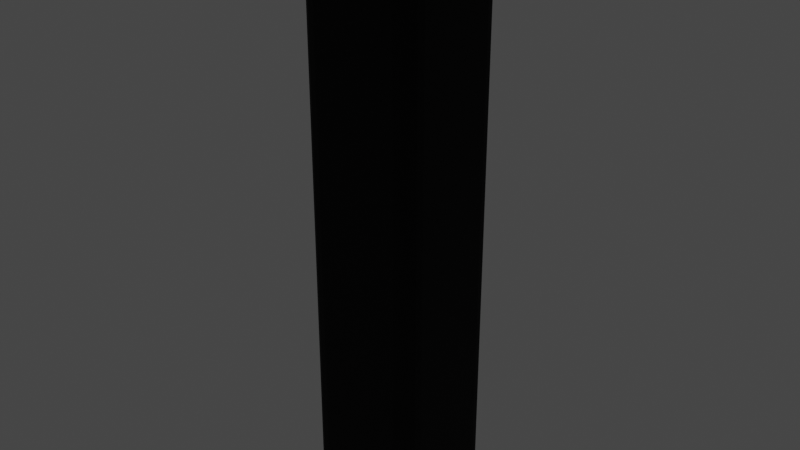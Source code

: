 # Source: factoryComponent1.blend  (saved by Blender 3.6.11; exported with 4.5.12 LTS)
import bpy
from mathutils import Matrix  # noqa: F401  (used for matrix-valued properties, if any)

bpy.ops.wm.read_factory_settings(use_empty=True)
scene = bpy.context.scene
scene.name = 'Scene'

# ---- collections
col_collection = bpy.data.collections.new('Collection'); scene.collection.children.link(col_collection)

# ---- materials (node trees are filled in below, after node groups)
mat_iron = bpy.data.materials.new('Iron')
mat_iron.alpha_threshold = 0.0
mat_iron.use_transparent_shadow = False
mat_iron.roughness = 0.5
mat_iron.line_color = (0.0, 0.0, 0.0, 1.0)
mat_light = bpy.data.materials.new('Light')
mat_light.use_transparent_shadow = False

# ---- material node trees
mat_iron.use_nodes = True; mat_iron.node_tree.nodes.clear()
_N = mat_iron.node_tree.nodes; _L = mat_iron.node_tree.links
n0 = _N.new('ShaderNodeOutputMaterial'); n0.name = 'Material Output'; n0.location = (300, 300)
n1 = _N.new('ShaderNodeBsdfPrincipled'); n1.name = 'Principled BSDF'; n1.location = (10, 300)
n1.distribution = 'GGX'
n1.subsurface_method = 'RANDOM_WALK_SKIN'
n1.inputs[0].default_value = (0.0, 0.0, 0.0, 1.0)
n1.inputs[2].default_value = 1.0
n1.inputs[3].default_value = 1.45
n1.inputs[27].default_value = (0.0, 0.0, 0.0, 1.0)
n1.inputs[28].default_value = 1.0
_L.new(n1.outputs[0], n0.inputs[0])
n0.is_active_output = True
mat_light.use_nodes = True; mat_light.node_tree.nodes.clear()
_N = mat_light.node_tree.nodes; _L = mat_light.node_tree.links
n0 = _N.new('ShaderNodeBsdfPrincipled'); n0.name = 'Principled BSDF'; n0.location = (10, 300)
n0.distribution = 'GGX'
n0.subsurface_method = 'RANDOM_WALK_SKIN'
n0.inputs[3].default_value = 1.45
n0.inputs[28].default_value = 4.0
n1 = _N.new('ShaderNodeOutputMaterial'); n1.name = 'Material Output'; n1.location = (300, 300)
_L.new(n0.outputs[0], n1.inputs[0])
n1.is_active_output = True

# ---- world
world_world = bpy.data.worlds.new('World'); scene.world = world_world
world_world.use_nodes = True; world_world.node_tree.nodes.clear()
_N = world_world.node_tree.nodes; _L = world_world.node_tree.links
n0 = _N.new('ShaderNodeOutputWorld'); n0.name = 'World Output'; n0.location = (300, 300)
n1 = _N.new('ShaderNodeBackground'); n1.name = 'Background'; n1.location = (10, 300)
n1.inputs[0].default_value = (0.05088, 0.05088, 0.05088, 1.0)
_L.new(n1.outputs[0], n0.inputs[0])
n0.is_active_output = True
world_world.color = (0.05088, 0.05088, 0.05088)
world_world.use_sun_shadow = False
world_world.sun_shadow_jitter_overblur = 0.0

# ---- meshes
me_cube_003 = bpy.data.meshes.new('Cube.003')
me_cube_003.from_pydata([(-2.2, -2.5, 0.0), (-2.5, -2.2, 0.0), (-2.315, -2.477, 0.0), (-2.412, -2.412, 0.0), (-2.477, -2.315, 0.0), (-2.3, -2.18, 10.0), (-2.18, -2.3, 10.0), (-2.289, -2.237, 10.0), (-2.268, -2.268, 10.0), (-2.237, -2.289, 10.0), (-2.5, -0.8, 0.0), (-2.2, -0.5, 0.0), (-2.477, -0.6852, 0.0), (-2.412, -0.5879, 0.0), (-2.315, -0.5228, 0.0), (-2.18, -0.7, 10.0), (-2.3, -0.8197, 10.0), (-2.237, -0.7112, 10.0), (-2.268, -0.7321, 10.0), (-2.289, -0.7632, 10.0), (-0.5, -2.2, 0.0), (-0.8, -2.5, 0.0), (-0.5228, -2.315, 0.0), (-0.5879, -2.412, 0.0), (-0.6852, -2.477, 0.0), (-0.8197, -2.3, 10.0), (-0.7, -2.18, 10.0), (-0.7632, -2.289, 10.0), (-0.7321, -2.268, 10.0), (-0.7112, -2.237, 10.0), (-0.8, -0.5, 0.0), (-0.5, -0.8, 0.0), (-0.6852, -0.5228, 0.0), (-0.5879, -0.5879, 0.0), (-0.5228, -0.6852, 0.0), (-0.7, -0.8197, 10.0), (-0.8197, -0.7, 10.0), (-0.7112, -0.7632, 10.0), (-0.7321, -0.7321, 10.0), (-0.7632, -0.7112, 10.0), (-2.2, -2.5, 10.0), (-2.315, -2.477, 10.0), (-2.412, -2.412, 10.0), (-2.477, -2.315, 10.0), (-2.5, -2.2, 10.0), (-2.315, -0.5228, 10.0), (-2.2, -0.5, 10.0), (-2.412, -0.5879, 10.0), (-2.477, -0.6852, 10.0), (-2.5, -0.8, 10.0), (-0.5228, -0.6852, 10.0), (-0.5, -0.8, 10.0), (-0.5879, -0.5879, 10.0), (-0.6852, -0.5228, 10.0), (-0.8, -0.5, 10.0), (-0.6852, -2.477, 10.0), (-0.8, -2.5, 10.0), (-0.5879, -2.412, 10.0), (-0.5228, -2.315, 10.0), (-0.5, -2.2, 10.0), (-2.18, -2.3, 9.5), (-2.237, -2.289, 9.5), (-2.268, -2.268, 9.5), (-2.289, -2.237, 9.5), (-2.3, -2.18, 9.5), (-2.237, -0.7112, 9.5), (-2.18, -0.7, 9.5), (-2.268, -0.7321, 9.5), (-2.289, -0.7632, 9.5), (-2.3, -0.8197, 9.5), (-0.7112, -0.7632, 9.5), (-0.7, -0.8197, 9.5), (-0.7321, -0.7321, 9.5), (-0.7632, -0.7112, 9.5), (-0.8197, -0.7, 9.5), (-0.7632, -2.289, 9.5), (-0.8197, -2.3, 9.5), (-0.7321, -2.268, 9.5), (-0.7112, -2.237, 9.5), (-0.7, -2.18, 9.5)], [], [(21, 56, 40, 0), (31, 51, 59, 20), (8, 9, 61, 62), (1, 44, 49, 10), (11, 46, 54, 30), (0, 40, 41, 2), (2, 41, 42, 3), (3, 42, 43, 4), (4, 43, 44, 1), (46, 11, 14, 45), (45, 14, 13, 47), (47, 13, 12, 48), (48, 12, 10, 49), (51, 31, 34, 50), (50, 34, 33, 52), (52, 33, 32, 53), (53, 32, 30, 54), (56, 21, 24, 55), (55, 24, 23, 57), (57, 23, 22, 58), (58, 22, 20, 59), (10, 12, 13, 14, 11, 30, 32, 33, 34, 31, 20, 22, 23, 24, 21, 0, 2, 3, 4, 1), (6, 9, 41, 40), (9, 8, 42, 41), (8, 7, 43, 42), (7, 5, 44, 43), (17, 15, 46, 45), (18, 17, 45, 47), (19, 18, 47, 48), (16, 19, 48, 49), (37, 35, 51, 50), (38, 37, 50, 52), (39, 38, 52, 53), (36, 39, 53, 54), (27, 25, 56, 55), (28, 27, 55, 57), (29, 28, 57, 58), (26, 29, 58, 59), (5, 16, 49, 44), (25, 6, 40, 56), (35, 26, 59, 51), (15, 36, 54, 46), (71, 70, 72, 73, 74, 66, 65, 67, 68, 69, 64, 63, 62, 61, 60, 76, 75, 77, 78, 79), (16, 5, 64, 69), (37, 38, 72, 70), (7, 8, 62, 63), (6, 25, 76, 60), (38, 39, 73, 72), (5, 7, 63, 64), (26, 35, 71, 79), (39, 36, 74, 73), (15, 17, 65, 66), (36, 15, 66, 74), (25, 27, 75, 76), (17, 18, 67, 65), (27, 28, 77, 75), (18, 19, 68, 67), (28, 29, 78, 77), (19, 16, 69, 68), (9, 6, 60, 61), (29, 26, 79, 78), (35, 37, 70, 71)])
me_cube_003.polygons.foreach_set('material_index', [0, 0, 0, 0, 0, 0, 0, 0, 0, 0, 0, 0, 0, 0, 0, 0, 0, 0, 0, 0, 0, 0, 0, 0, 0, 0, 0, 0, 0, 0, 0, 0, 0, 0, 0, 0, 0, 0, 0, 0, 0, 0, 1, 0, 0, 0, 0, 0, 0, 0, 0, 0, 0, 0, 0, 0, 0, 0, 0, 0, 0, 0])
_uv = me_cube_003.uv_layers.new(name='UVMap')
_uv.uv.foreach_set('vector', [0.375, 0.7875, 0.625, 0.7875, 0.625, 0.9625, 0.375, 0.9625, 0.375, 0.5375, 0.625, 0.5375, 0.625, 0.7125, 0.375, 0.7125, 0.846, 0.721, 0.8421, 0.7236, 0.8421, 0.7236, 0.846, 0.721, 0.375, 0.0375, 0.625, 0.0375, 0.625, 0.2125, 0.375, 0.2125, 0.375, 0.2875, 0.625, 0.2875, 0.625, 0.4625, 0.375, 0.4625, 0.375, 0.9625, 0.625, 0.9625, 0.625, 0.9769, 0.375, 0.9769, 0.375, 0.9769, 0.625, 0.9769, 0.625, 1.0, 0.375, 1.0, 0.375, 0.0, 0.625, 0.0, 0.625, 0.02315, 0.375, 0.02315, 0.375, 0.02315, 0.625, 0.02315, 0.625, 0.0375, 0.375, 0.0375, 0.625, 0.2875, 0.375, 0.2875, 0.375, 0.2731, 0.625, 0.2731, 0.625, 0.2731, 0.375, 0.2731, 0.375, 0.25, 0.625, 0.25, 0.625, 0.25, 0.375, 0.25, 0.375, 0.2269, 0.625, 0.2269, 0.625, 0.2269, 0.375, 0.2269, 0.375, 0.2125, 0.625, 0.2125, 0.625, 0.5375, 0.375, 0.5375, 0.375, 0.5231, 0.625, 0.5231, 0.625, 0.5231, 0.375, 0.5231, 0.375, 0.5, 0.625, 0.5, 0.625, 0.5, 0.375, 0.5, 0.375, 0.4769, 0.625, 0.4769, 0.625, 0.4769, 0.375, 0.4769, 0.375, 0.4625, 0.625, 0.4625, 0.625, 0.7875, 0.375, 0.7875, 0.375, 0.7731, 0.625, 0.7731, 0.625, 0.7731, 0.375, 0.7731, 0.375, 0.75, 0.625, 0.75, 0.625, 0.75, 0.375, 0.75, 0.375, 0.7269, 0.625, 0.7269, 0.625, 0.7269, 0.375, 0.7269, 0.375, 0.7125, 0.625, 0.7125, 0.125, 0.5375, 0.1279, 0.5231, 0.136, 0.511, 0.1481, 0.5029, 0.1625, 0.5, 0.3375, 0.5, 0.3519, 0.5029, 0.364, 0.511, 0.3721, 0.5231, 0.375, 0.5375, 0.375, 0.7125, 0.3721, 0.7269, 0.364, 0.739, 0.3519, 0.7471, 0.3375, 0.75, 0.1625, 0.75, 0.1481, 0.7471, 0.136, 0.739, 0.1279, 0.7269, 0.125, 0.7125, 0.835, 0.725, 0.8421, 0.7236, 0.8519, 0.7471, 0.8375, 0.75, 0.8421, 0.7236, 0.846, 0.721, 0.864, 0.739, 0.8519, 0.7471, 0.846, 0.721, 0.8486, 0.7171, 0.8721, 0.7269, 0.864, 0.739, 0.8486, 0.7171, 0.85, 0.71, 0.875, 0.7125, 0.8721, 0.7269, 0.8421, 0.5264, 0.835, 0.525, 0.8375, 0.5, 0.8519, 0.5029, 0.846, 0.529, 0.8421, 0.5264, 0.8519, 0.5029, 0.864, 0.511, 0.8486, 0.5329, 0.846, 0.529, 0.864, 0.511, 0.8721, 0.5231, 0.85, 0.54, 0.8486, 0.5329, 0.8721, 0.5231, 0.875, 0.5375, 0.6514, 0.5329, 0.65, 0.54, 0.625, 0.5375, 0.6279, 0.5231, 0.654, 0.529, 0.6514, 0.5329, 0.6279, 0.5231, 0.636, 0.511, 0.6579, 0.5264, 0.654, 0.529, 0.636, 0.511, 0.6481, 0.5029, 0.665, 0.525, 0.6579, 0.5264, 0.6481, 0.5029, 0.6625, 0.5, 0.6579, 0.7236, 0.665, 0.725, 0.6625, 0.75, 0.6481, 0.7471, 0.654, 0.721, 0.6579, 0.7236, 0.6481, 0.7471, 0.636, 0.739, 0.6514, 0.7171, 0.654, 0.721, 0.636, 0.739, 0.6279, 0.7269, 0.65, 0.71, 0.6514, 0.7171, 0.6279, 0.7269, 0.625, 0.7125, 0.85, 0.71, 0.85, 0.54, 0.875, 0.5375, 0.875, 0.7125, 0.665, 0.725, 0.835, 0.725, 0.8375, 0.75, 0.6625, 0.75, 0.65, 0.54, 0.65, 0.71, 0.625, 0.7125, 0.625, 0.5375, 0.835, 0.525, 0.665, 0.525, 0.6625, 0.5, 0.8375, 0.5, 0.65, 0.54, 0.6514, 0.5329, 0.654, 0.529, 0.6579, 0.5264, 0.665, 0.525, 0.835, 0.525, 0.8421, 0.5264, 0.846, 0.529, 0.8486, 0.5329, 0.85, 0.54, 0.85, 0.71, 0.8486, 0.7171, 0.846, 0.721, 0.8421, 0.7236, 0.835, 0.725, 0.665, 0.725, 0.6579, 0.7236, 0.654, 0.721, 0.6514, 0.7171, 0.65, 0.71, 0.85, 0.54, 0.85, 0.71, 0.85, 0.71, 0.85, 0.54, 0.6514, 0.5329, 0.654, 0.529, 0.654, 0.529, 0.6514, 0.5329, 0.8486, 0.7171, 0.846, 0.721, 0.846, 0.721, 0.8486, 0.7171, 0.835, 0.725, 0.665, 0.725, 0.665, 0.725, 0.835, 0.725, 0.654, 0.529, 0.6579, 0.5264, 0.6579, 0.5264, 0.654, 0.529, 0.85, 0.71, 0.8486, 0.7171, 0.8486, 0.7171, 0.85, 0.71, 0.65, 0.71, 0.65, 0.54, 0.65, 0.54, 0.65, 0.71, 0.6579, 0.5264, 0.665, 0.525, 0.665, 0.525, 0.6579, 0.5264, 0.835, 0.525, 0.8421, 0.5264, 0.8421, 0.5264, 0.835, 0.525, 0.665, 0.525, 0.835, 0.525, 0.835, 0.525, 0.665, 0.525, 0.665, 0.725, 0.6579, 0.7236, 0.6579, 0.7236, 0.665, 0.725, 0.8421, 0.5264, 0.846, 0.529, 0.846, 0.529, 0.8421, 0.5264, 0.6579, 0.7236, 0.654, 0.721, 0.654, 0.721, 0.6579, 0.7236, 0.846, 0.529, 0.8486, 0.5329, 0.8486, 0.5329, 0.846, 0.529, 0.654, 0.721, 0.6514, 0.7171, 0.6514, 0.7171, 0.654, 0.721, 0.8486, 0.5329, 0.85, 0.54, 0.85, 0.54, 0.8486, 0.5329, 0.8421, 0.7236, 0.835, 0.725, 0.835, 0.725, 0.8421, 0.7236, 0.6514, 0.7171, 0.65, 0.71, 0.65, 0.71, 0.6514, 0.7171, 0.65, 0.54, 0.6514, 0.5329, 0.6514, 0.5329, 0.65, 0.54])
me_cube_003.materials.append(mat_iron)
me_cube_003.materials.append(mat_light)
me_cube_003.update()

# ---- objects
ob_cube_001 = bpy.data.objects.new('Cube.001', me_cube_003)

# ---- transforms, parenting, visibility, modifiers, constraints
ob_cube_001.location = (1.5, 1.5, 0.0)

# ---- collection membership
col_collection.objects.link(ob_cube_001)

# ---- scene / render settings (as saved in the file)
scene.frame_start = 1; scene.frame_end = 250; scene.frame_set(1)
scene.render.engine = 'BLENDER_EEVEE_NEXT'
scene.cycles.sampling_pattern = 'TABULATED_SOBOL'
scene.view_settings.view_transform = 'Filmic'
bpy.context.view_layer.update()

# ---- added for rendering (the .blend has no active camera): camera
cam_auto = bpy.data.cameras.new('AutoCamera')
cam_auto.lens = 50.0
cam_auto.sensor_width = 36.0
cam_auto.clip_end = 1000.0
ob_auto_camera = bpy.data.objects.new('AutoCamera', cam_auto)
scene.collection.objects.link(ob_auto_camera)
ob_auto_camera.location = (9.61522, -11.5383, 12.6922)
ob_auto_camera.rotation_euler = (1.09748, -7.21219e-08, 0.694738)
scene.camera = ob_auto_camera
bpy.context.view_layer.update()
